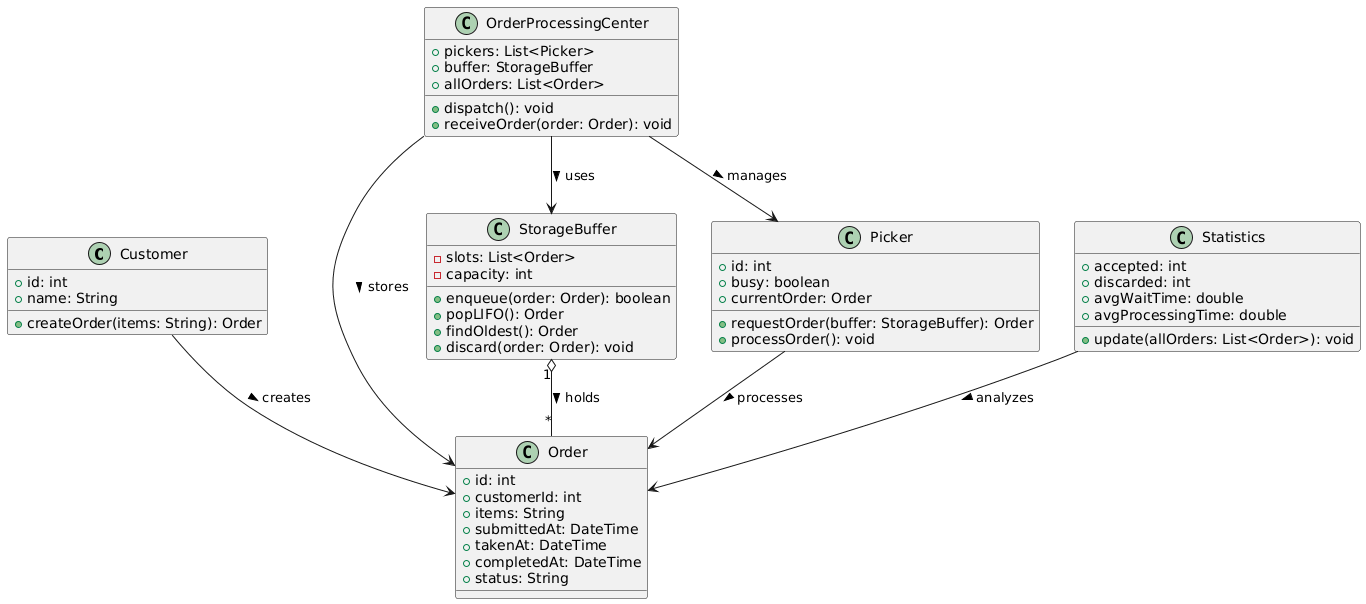

The diagram above was rendered by PlantUML. Its source (embedded in the PNG):
@startuml
' ============================
'        CUSTOMER
' ============================
class Customer {
    +id: int
    +name: String
    +createOrder(items: String): Order
}

' ============================
'           ORDER
' ============================
class Order {
    +id: int
    +customerId: int
    +items: String
    +submittedAt: DateTime
    +takenAt: DateTime
    +completedAt: DateTime
    +status: String
}

' ============================
'         STORAGE BUFFER
' ============================
class StorageBuffer {
    -slots: List<Order>
    -capacity: int

    +enqueue(order: Order): boolean
    +popLIFO(): Order
    +findOldest(): Order
    +discard(order: Order): void
}

' ============================
'           PICKER
' ============================
class Picker {
    +id: int
    +busy: boolean
    +currentOrder: Order

    +requestOrder(buffer: StorageBuffer): Order
    +processOrder(): void
}

' ============================
'   ORDER PROCESSING CENTER
' ============================
class OrderProcessingCenter {
    +pickers: List<Picker>
    +buffer: StorageBuffer
    +allOrders: List<Order>

    +dispatch(): void
    +receiveOrder(order: Order): void
}

' ============================
'        STATISTICS
' ============================
class Statistics {
    +accepted: int
    +discarded: int
    +avgWaitTime: double
    +avgProcessingTime: double

    +update(allOrders: List<Order>): void
}

' ============================
'           RELATIONS
' ============================

Customer --> Order : creates >
OrderProcessingCenter --> Order : stores >
OrderProcessingCenter --> Picker : manages >
OrderProcessingCenter --> StorageBuffer : uses >

StorageBuffer "1" o-- "*" Order : holds >
Picker --> Order : processes >
Statistics --> Order : analyzes >
@enduml